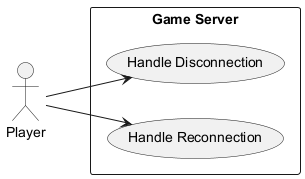

The diagram above was rendered by PlantUML. Its source (embedded in the PNG):
@startuml
left to right direction
actor "Player" as Player
rectangle "Game Server" {
  usecase "Handle Disconnection" as UC3_4A
  usecase "Handle Reconnection" as UC3_4B
}
Player --> UC3_4A
Player --> UC3_4B
@enduml